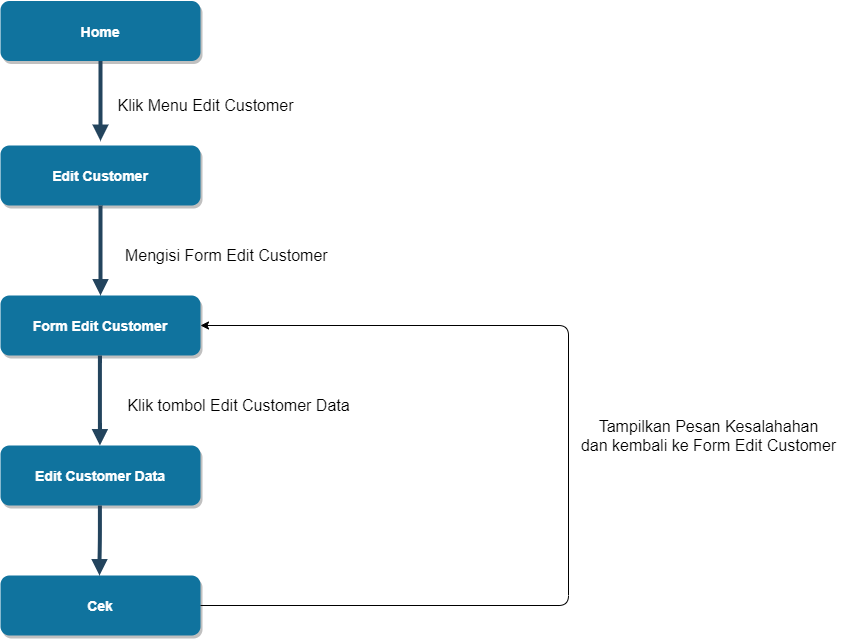

The diagram above was exported from draw.io. Its source (the exported page's mxGraphModel, read from the mxfile embedded in the PNG):
<mxGraphModel dx="1483" dy="759" grid="1" gridSize="10" guides="1" tooltips="1" connect="1" arrows="1" fold="1" page="1" pageScale="1.5" pageWidth="1169" pageHeight="827" background="#ffffff" math="0" shadow="0">
  <root>
    <mxCell id="0" />
    <mxCell id="1" parent="0" />
    <mxCell id="2" value="Home" style="rounded=1;fillColor=#10739E;strokeColor=none;shadow=1;gradientColor=none;fontStyle=1;fontColor=#FFFFFF;fontSize=14;" parent="1" vertex="1">
      <mxGeometry x="672" y="205.5" width="200" height="60" as="geometry" />
    </mxCell>
    <mxCell id="29" value="" style="edgeStyle=elbowEdgeStyle;elbow=vertical;strokeWidth=4;endArrow=block;endFill=1;fontStyle=1;strokeColor=#23445D;" parent="1" source="2" edge="1">
      <mxGeometry x="22" y="165.5" width="100" height="100" as="geometry">
        <mxPoint x="22" y="265.5" as="sourcePoint" />
        <mxPoint x="772" y="345.5" as="targetPoint" />
      </mxGeometry>
    </mxCell>
    <mxCell id="z9FCu4Xwx5pfkobxra71-55" value="Edit Customer" style="rounded=1;fillColor=#10739E;strokeColor=none;shadow=1;gradientColor=none;fontStyle=1;fontColor=#FFFFFF;fontSize=14;" vertex="1" parent="1">
      <mxGeometry x="672" y="350" width="200" height="60" as="geometry" />
    </mxCell>
    <mxCell id="z9FCu4Xwx5pfkobxra71-56" value="&lt;font style=&quot;font-size: 16px&quot;&gt;Klik Menu Edit Customer&lt;/font&gt;" style="text;html=1;align=center;verticalAlign=middle;resizable=0;points=[];autosize=1;" vertex="1" parent="1">
      <mxGeometry x="781.67" y="300" width="190" height="20" as="geometry" />
    </mxCell>
    <mxCell id="z9FCu4Xwx5pfkobxra71-57" value="Form Edit Customer" style="rounded=1;fillColor=#10739E;strokeColor=none;shadow=1;gradientColor=none;fontStyle=1;fontColor=#FFFFFF;fontSize=14;" vertex="1" parent="1">
      <mxGeometry x="672" y="500" width="200" height="60" as="geometry" />
    </mxCell>
    <mxCell id="z9FCu4Xwx5pfkobxra71-58" value="" style="edgeStyle=elbowEdgeStyle;elbow=vertical;strokeWidth=4;endArrow=block;endFill=1;fontStyle=1;strokeColor=#23445D;entryX=0.5;entryY=0;entryDx=0;entryDy=0;exitX=0.5;exitY=1;exitDx=0;exitDy=0;" edge="1" parent="1" source="z9FCu4Xwx5pfkobxra71-55" target="z9FCu4Xwx5pfkobxra71-57">
      <mxGeometry x="21.17" y="310" width="100" height="100" as="geometry">
        <mxPoint x="771.17" y="410" as="sourcePoint" />
        <mxPoint x="771.17" y="490" as="targetPoint" />
      </mxGeometry>
    </mxCell>
    <mxCell id="z9FCu4Xwx5pfkobxra71-59" value="&lt;font style=&quot;font-size: 16px&quot;&gt;Mengisi Form Edit Customer&amp;nbsp;&lt;/font&gt;" style="text;html=1;align=center;verticalAlign=middle;resizable=0;points=[];autosize=1;" vertex="1" parent="1">
      <mxGeometry x="790" y="450" width="220" height="20" as="geometry" />
    </mxCell>
    <mxCell id="z9FCu4Xwx5pfkobxra71-60" value="Edit Customer Data" style="rounded=1;fillColor=#10739E;strokeColor=none;shadow=1;gradientColor=none;fontStyle=1;fontColor=#FFFFFF;fontSize=14;" vertex="1" parent="1">
      <mxGeometry x="672" y="650" width="200" height="60" as="geometry" />
    </mxCell>
    <mxCell id="z9FCu4Xwx5pfkobxra71-61" value="" style="edgeStyle=elbowEdgeStyle;elbow=vertical;strokeWidth=4;endArrow=block;endFill=1;fontStyle=1;strokeColor=#23445D;entryX=0.5;entryY=0;entryDx=0;entryDy=0;exitX=0.5;exitY=1;exitDx=0;exitDy=0;" edge="1" parent="1">
      <mxGeometry x="20.580000000000002" y="460" width="100" height="100" as="geometry">
        <mxPoint x="771.41" y="560" as="sourcePoint" />
        <mxPoint x="771.41" y="650" as="targetPoint" />
      </mxGeometry>
    </mxCell>
    <mxCell id="z9FCu4Xwx5pfkobxra71-63" value="&lt;font style=&quot;font-size: 16px&quot;&gt;Klik tombol Edit Customer Data&lt;/font&gt;" style="text;html=1;align=center;verticalAlign=middle;resizable=0;points=[];autosize=1;" vertex="1" parent="1">
      <mxGeometry x="790" y="600" width="240" height="20" as="geometry" />
    </mxCell>
    <mxCell id="z9FCu4Xwx5pfkobxra71-64" value="Cek" style="rounded=1;fillColor=#10739E;strokeColor=none;shadow=1;gradientColor=none;fontStyle=1;fontColor=#FFFFFF;fontSize=14;" vertex="1" parent="1">
      <mxGeometry x="672" y="780" width="200" height="60" as="geometry" />
    </mxCell>
    <mxCell id="z9FCu4Xwx5pfkobxra71-65" value="" style="edgeStyle=elbowEdgeStyle;elbow=vertical;strokeWidth=4;endArrow=block;endFill=1;fontStyle=1;strokeColor=#23445D;exitX=0.5;exitY=1;exitDx=0;exitDy=0;" edge="1" parent="1">
      <mxGeometry x="20.580000000000002" y="610" width="100" height="100" as="geometry">
        <mxPoint x="771.4099999999999" y="710" as="sourcePoint" />
        <mxPoint x="771" y="780" as="targetPoint" />
      </mxGeometry>
    </mxCell>
    <mxCell id="z9FCu4Xwx5pfkobxra71-66" value="" style="endArrow=classic;html=1;exitX=1;exitY=0.5;exitDx=0;exitDy=0;entryX=1;entryY=0.5;entryDx=0;entryDy=0;" edge="1" parent="1" source="z9FCu4Xwx5pfkobxra71-64" target="z9FCu4Xwx5pfkobxra71-57">
      <mxGeometry width="50" height="50" relative="1" as="geometry">
        <mxPoint x="920" y="850" as="sourcePoint" />
        <mxPoint x="970" y="800" as="targetPoint" />
        <Array as="points">
          <mxPoint x="1240" y="810" />
          <mxPoint x="1240" y="530" />
        </Array>
      </mxGeometry>
    </mxCell>
    <mxCell id="z9FCu4Xwx5pfkobxra71-67" value="&lt;font style=&quot;font-size: 16px&quot;&gt;Tampilkan Pesan Kesalahahan&lt;br&gt;dan kembali ke Form Edit Customer&lt;br&gt;&lt;/font&gt;" style="text;html=1;align=center;verticalAlign=middle;resizable=0;points=[];autosize=1;" vertex="1" parent="1">
      <mxGeometry x="1245" y="625" width="270" height="30" as="geometry" />
    </mxCell>
  </root>
</mxGraphModel>